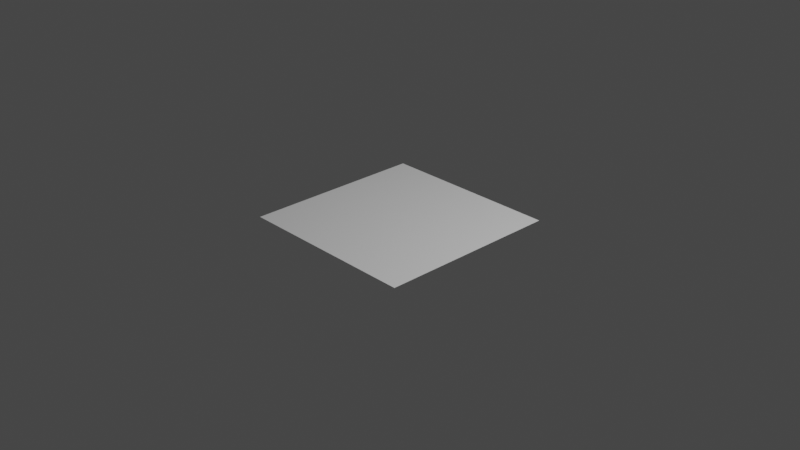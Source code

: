 # Source: game.blend  (saved by Blender 2.83.19; exported with 4.5.12 LTS)
import bpy
from mathutils import Matrix  # noqa: F401  (used for matrix-valued properties, if any)

bpy.ops.wm.read_factory_settings(use_empty=True)
scene = bpy.context.scene
scene.name = 'Scene'

# ---- collections
col_collection = bpy.data.collections.new('Collection'); scene.collection.children.link(col_collection)

# ---- world
world_world = bpy.data.worlds.new('World'); scene.world = world_world
world_world.use_nodes = True; world_world.node_tree.nodes.clear()
_N = world_world.node_tree.nodes; _L = world_world.node_tree.links
n0 = _N.new('ShaderNodeOutputWorld'); n0.name = 'World Output'; n0.location = (300, 300)
n1 = _N.new('ShaderNodeBackground'); n1.name = 'Background'; n1.location = (10, 300)
n1.inputs[0].default_value = (0.05088, 0.05088, 0.05088, 1.0)
_L.new(n1.outputs[0], n0.inputs[0])
n0.is_active_output = True
world_world.color = (0.05088, 0.05088, 0.05088)
world_world.use_sun_shadow = False
world_world.sun_shadow_jitter_overblur = 0.0

# ---- cameras
cam_camera = bpy.data.cameras.new('Camera')
cam_camera.clip_end = 100.0
cam_camera.ortho_scale = 7.314

# ---- lights
light_light = bpy.data.lights.new('Light', 'POINT')
light_light.transmission_factor = 0.0
light_light.energy = 1000.0
light_light.shadow_soft_size = 0.1
light_light.shadow_maximum_resolution = 0.006
light_light.use_absolute_resolution = True

# ---- meshes
me_plane = bpy.data.meshes.new('Plane')
me_plane.from_pydata([(-1.0, -1.0, 0.0), (1.0, -1.0, 0.0), (-1.0, 1.0, 0.0), (1.0, 1.0, 0.0)], [], [(0, 1, 3, 2)])
_uv = me_plane.uv_layers.new(name='UVMap')
_uv.uv.foreach_set('vector', [0.0, 0.0, 1.0, 0.0, 1.0, 1.0, 0.0, 1.0])
me_plane.use_remesh_fix_poles = True
me_plane.use_remesh_preserve_attributes = False
me_plane.use_mirror_vertex_groups = False
me_plane.update()

# ---- objects
ob_light = bpy.data.objects.new('Light', light_light)
ob_camera = bpy.data.objects.new('Camera', cam_camera)
ob_plane = bpy.data.objects.new('Plane', me_plane)

# ---- transforms, parenting, visibility, modifiers, constraints
ob_light.location = (4.076, 1.005, 5.904)
ob_light.rotation_euler = (0.6503, 0.05522, 1.866)
ob_light.lock_rotations_4d = False
ob_light.empty_display_type = 'ARROWS'
ob_light.color = (0.0, 0.0, 0.0, 0.0)
ob_light.lineart.crease_threshold = 0.0
ob_camera.location = (7.359, -6.926, 4.958)
ob_camera.rotation_euler = (1.109, 0.0, 0.8149)
ob_camera.lock_rotations_4d = False
ob_camera.empty_display_type = 'ARROWS'
ob_camera.color = (0.0, 0.0, 0.0, 0.0)
ob_camera.display_type = 'WIRE'
ob_camera.lineart.crease_threshold = 0.0
ob_plane.location = (0.0, 0.0, 0.0)
ob_plane.scale = (1.0, 1.0, 17.82)
ob_plane.lineart.crease_threshold = 0.0

# ---- collection membership
col_collection.objects.link(ob_light)
col_collection.objects.link(ob_camera)
col_collection.objects.link(ob_plane)

# ---- scene / render settings (as saved in the file)
scene.camera = ob_camera
scene.frame_start = 1; scene.frame_end = 250; scene.frame_set(1)
scene.render.engine = 'BLENDER_EEVEE_NEXT'
scene.cycles.use_denoising = False
scene.cycles.samples = 128
scene.cycles.sampling_pattern = 'TABULATED_SOBOL'
scene.cycles.use_adaptive_sampling = False
scene.cycles.use_light_tree = False
scene.view_settings.view_transform = 'Filmic'
bpy.context.view_layer.update()
